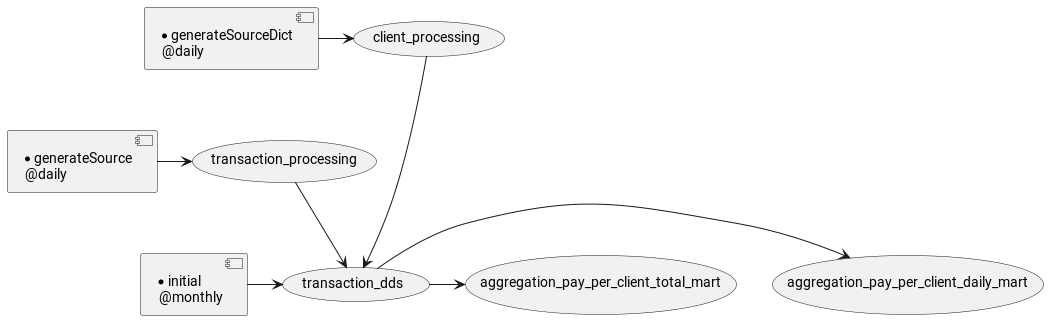

The diagram above was rendered by PlantUML. Its source (embedded in the PNG):
@startuml
'https://plantuml.com/sequence-diagram
[* generateSource\n @daily] -> (transaction_processing)
[* generateSourceDict\n @daily] -> (client_processing)
[* initial\n @monthly]-> (transaction_dds)
(client_processing) --->  (transaction_dds)
(transaction_processing) --> (transaction_dds)
(transaction_dds) -> (aggregation_pay_per_client_daily_mart)
(transaction_dds) -> (aggregation_pay_per_client_total_mart)
@enduml